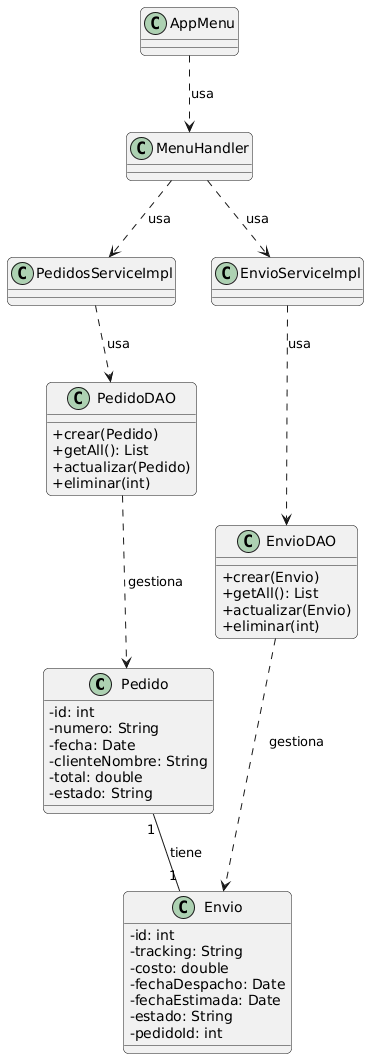

The diagram above was rendered by PlantUML. Its source (embedded in the PNG):
@startuml
' --- Estilo Limpio ---
skinparam backgroundColor white
skinparam roundcorner 10
skinparam shadowing false
skinparam defaultFontName Arial
skinparam classAttributeIconSize 0

' --- Capa de Modelos (Models) ---
class Pedido {
  -id: int
  -numero: String
  -fecha: Date
  -clienteNombre: String
  -total: double
  -estado: String
}

class Envio {
  -id: int
  -tracking: String
  -costo: double
  -fechaDespacho: Date
  -fechaEstimada: Date
  -estado: String
  -pedidoId: int
}

' --- Capa de Acceso a Datos (DAO) ---
class PedidoDAO {
  +crear(Pedido)
  +getAll(): List
  +actualizar(Pedido)
  +eliminar(int)
}

class EnvioDAO {
  +crear(Envio)
  +getAll(): List
  +actualizar(Envio)
  +eliminar(int)
}

' --- Capa de Servicios (Service) ---
class PedidosServiceImpl
class EnvioServiceImpl

' --- Capa de UI (Main) ---
class AppMenu
class MenuHandler

' --- Relaciones ---
AppMenu ..> MenuHandler : usa
MenuHandler ..> PedidosServiceImpl : usa
MenuHandler ..> EnvioServiceImpl : usa

PedidosServiceImpl ..> PedidoDAO : usa
EnvioServiceImpl ..> EnvioDAO : usa

PedidoDAO ..> Pedido : gestiona
EnvioDAO ..> Envio : gestiona

' --- Relación del Tema 1 a 1 ---
Pedido "1" -- "1" Envio : tiene
@enduml